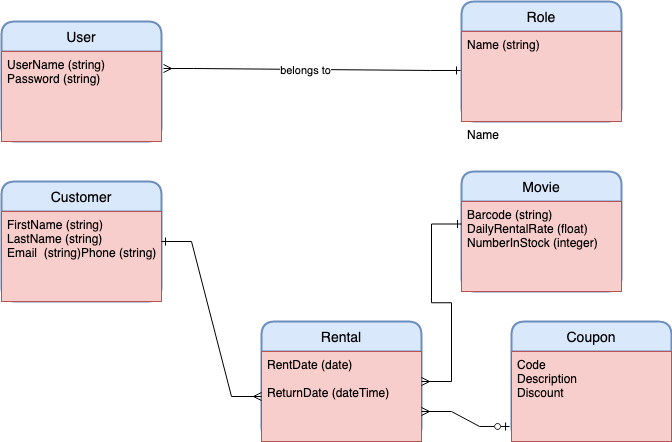

The diagram above was exported from draw.io. Its source (the exported page's mxGraphModel, read from the mxfile embedded in the PNG):
<mxGraphModel dx="783" dy="1614" grid="1" gridSize="10" guides="1" tooltips="1" connect="1" arrows="1" fold="1" page="1" pageScale="1" pageWidth="850" pageHeight="1100" math="0" shadow="0">
  <root>
    <mxCell id="0" />
    <mxCell id="1" parent="0" />
    <mxCell id="FTZhp2eu66Fl233CRzRL-1" value="User" style="swimlane;childLayout=stackLayout;horizontal=1;startSize=30;horizontalStack=0;rounded=1;fontSize=14;fontStyle=0;strokeWidth=2;resizeParent=0;resizeLast=1;shadow=0;dashed=0;align=center;fillColor=#dae8fc;strokeColor=#6c8ebf;" parent="1" vertex="1">
      <mxGeometry x="80" y="-480" width="160" height="120" as="geometry" />
    </mxCell>
    <mxCell id="FTZhp2eu66Fl233CRzRL-2" value="UserName (string)&#10;Password (string)" style="align=left;strokeColor=#b85450;fillColor=#f8cecc;spacingLeft=4;fontSize=12;verticalAlign=top;resizable=0;rotatable=0;part=1;" parent="FTZhp2eu66Fl233CRzRL-1" vertex="1">
      <mxGeometry y="30" width="160" height="90" as="geometry" />
    </mxCell>
    <mxCell id="FTZhp2eu66Fl233CRzRL-7" value="Customer" style="swimlane;childLayout=stackLayout;horizontal=1;startSize=30;horizontalStack=0;rounded=1;fontSize=14;fontStyle=0;strokeWidth=2;resizeParent=0;resizeLast=1;shadow=0;dashed=0;align=center;fillColor=#dae8fc;strokeColor=#6c8ebf;" parent="1" vertex="1">
      <mxGeometry x="80" y="-320" width="160" height="120" as="geometry" />
    </mxCell>
    <mxCell id="FTZhp2eu66Fl233CRzRL-8" value="FirstName (string)&#10;LastName (string)&#10;Email  (string)Phone (string)&#10;" style="align=left;strokeColor=#b85450;fillColor=#f8cecc;spacingLeft=4;fontSize=12;verticalAlign=top;resizable=0;rotatable=0;part=1;" parent="FTZhp2eu66Fl233CRzRL-7" vertex="1">
      <mxGeometry y="30" width="160" height="90" as="geometry" />
    </mxCell>
    <mxCell id="FTZhp2eu66Fl233CRzRL-9" value="Movie" style="swimlane;childLayout=stackLayout;horizontal=1;startSize=30;horizontalStack=0;rounded=1;fontSize=14;fontStyle=0;strokeWidth=2;resizeParent=0;resizeLast=1;shadow=0;dashed=0;align=center;fillColor=#dae8fc;strokeColor=#6c8ebf;" parent="1" vertex="1">
      <mxGeometry x="540" y="-330" width="160" height="120" as="geometry" />
    </mxCell>
    <mxCell id="FTZhp2eu66Fl233CRzRL-10" value="Barcode (string)&#10;DailyRentalRate (float)&#10;NumberInStock (integer)&#10;&#10;" style="align=left;strokeColor=#b85450;fillColor=#f8cecc;spacingLeft=4;fontSize=12;verticalAlign=top;resizable=0;rotatable=0;part=1;" parent="FTZhp2eu66Fl233CRzRL-9" vertex="1">
      <mxGeometry y="30" width="160" height="90" as="geometry" />
    </mxCell>
    <mxCell id="FTZhp2eu66Fl233CRzRL-15" value="Rental" style="swimlane;childLayout=stackLayout;horizontal=1;startSize=30;horizontalStack=0;rounded=1;fontSize=14;fontStyle=0;strokeWidth=2;resizeParent=0;resizeLast=1;shadow=0;dashed=0;align=center;fillColor=#dae8fc;strokeColor=#6c8ebf;" parent="1" vertex="1">
      <mxGeometry x="340" y="-180" width="160" height="120" as="geometry" />
    </mxCell>
    <mxCell id="FTZhp2eu66Fl233CRzRL-16" value="RentDate (date)&#10;&#10;ReturnDate (dateTime)&#10;" style="align=left;strokeColor=#b85450;fillColor=#f8cecc;spacingLeft=4;fontSize=12;verticalAlign=top;resizable=0;rotatable=0;part=1;" parent="FTZhp2eu66Fl233CRzRL-15" vertex="1">
      <mxGeometry y="30" width="160" height="90" as="geometry" />
    </mxCell>
    <mxCell id="FTZhp2eu66Fl233CRzRL-17" value="" style="edgeStyle=entityRelationEdgeStyle;fontSize=12;html=1;endArrow=ERone;startArrow=ERmany;rounded=0;entryX=1;entryY=0.5;entryDx=0;entryDy=0;exitX=0;exitY=0.5;exitDx=0;exitDy=0;endFill=0;" parent="1" source="FTZhp2eu66Fl233CRzRL-16" target="FTZhp2eu66Fl233CRzRL-7" edge="1">
      <mxGeometry width="100" height="100" relative="1" as="geometry">
        <mxPoint x="360" y="-210" as="sourcePoint" />
        <mxPoint x="460" y="-310" as="targetPoint" />
      </mxGeometry>
    </mxCell>
    <mxCell id="FTZhp2eu66Fl233CRzRL-18" value="" style="edgeStyle=entityRelationEdgeStyle;fontSize=12;html=1;endArrow=ERone;startArrow=ERmany;rounded=0;entryX=0;entryY=0.25;entryDx=0;entryDy=0;exitX=1;exitY=0.5;exitDx=0;exitDy=0;endFill=0;" parent="1" source="FTZhp2eu66Fl233CRzRL-15" target="FTZhp2eu66Fl233CRzRL-10" edge="1">
      <mxGeometry width="100" height="100" relative="1" as="geometry">
        <mxPoint x="360" y="-210" as="sourcePoint" />
        <mxPoint x="460" y="-310" as="targetPoint" />
      </mxGeometry>
    </mxCell>
    <mxCell id="FTZhp2eu66Fl233CRzRL-19" value="Coupon" style="swimlane;childLayout=stackLayout;horizontal=1;startSize=30;horizontalStack=0;rounded=1;fontSize=14;fontStyle=0;strokeWidth=2;resizeParent=0;resizeLast=1;shadow=0;dashed=0;align=center;fillColor=#dae8fc;strokeColor=#6c8ebf;" parent="1" vertex="1">
      <mxGeometry x="590" y="-180" width="160" height="120" as="geometry" />
    </mxCell>
    <mxCell id="FTZhp2eu66Fl233CRzRL-20" value="Code&#10;Description&#10;Discount &#10;" style="align=left;strokeColor=#b85450;fillColor=#f8cecc;spacingLeft=4;fontSize=12;verticalAlign=top;resizable=0;rotatable=0;part=1;" parent="FTZhp2eu66Fl233CRzRL-19" vertex="1">
      <mxGeometry y="30" width="160" height="90" as="geometry" />
    </mxCell>
    <mxCell id="FTZhp2eu66Fl233CRzRL-21" value="" style="edgeStyle=entityRelationEdgeStyle;fontSize=12;html=1;endArrow=ERmany;startArrow=ERzeroToOne;rounded=0;exitX=-0.012;exitY=0.833;exitDx=0;exitDy=0;exitPerimeter=0;entryX=1;entryY=0.75;entryDx=0;entryDy=0;startFill=0;" parent="1" source="FTZhp2eu66Fl233CRzRL-20" target="FTZhp2eu66Fl233CRzRL-15" edge="1">
      <mxGeometry width="100" height="100" relative="1" as="geometry">
        <mxPoint x="360" y="40" as="sourcePoint" />
        <mxPoint x="460" y="-60" as="targetPoint" />
      </mxGeometry>
    </mxCell>
    <mxCell id="FTZhp2eu66Fl233CRzRL-22" value="Role" style="swimlane;childLayout=stackLayout;horizontal=1;startSize=30;horizontalStack=0;rounded=1;fontSize=14;fontStyle=0;strokeWidth=2;resizeParent=0;resizeLast=1;shadow=0;dashed=0;align=center;fillColor=#dae8fc;strokeColor=#6c8ebf;" parent="1" vertex="1">
      <mxGeometry x="540" y="-500" width="160" height="120" as="geometry" />
    </mxCell>
    <mxCell id="FTZhp2eu66Fl233CRzRL-23" value="Name (string)" style="align=left;strokeColor=#b85450;fillColor=#f8cecc;spacingLeft=4;fontSize=12;verticalAlign=top;resizable=0;rotatable=0;part=1;" parent="FTZhp2eu66Fl233CRzRL-22" vertex="1">
      <mxGeometry y="30" width="160" height="90" as="geometry" />
    </mxCell>
    <mxCell id="FTZhp2eu66Fl233CRzRL-25" value="Name" style="align=left;strokeColor=none;fillColor=none;spacingLeft=4;fontSize=12;verticalAlign=top;resizable=0;rotatable=0;part=1;" parent="FTZhp2eu66Fl233CRzRL-22" vertex="1">
      <mxGeometry y="120" width="160" as="geometry" />
    </mxCell>
    <mxCell id="FTZhp2eu66Fl233CRzRL-24" value="" style="edgeStyle=entityRelationEdgeStyle;fontSize=12;html=1;endArrow=ERone;startArrow=ERmany;rounded=0;entryX=-0.006;entryY=0.433;entryDx=0;entryDy=0;entryPerimeter=0;exitX=1.013;exitY=0.189;exitDx=0;exitDy=0;exitPerimeter=0;endFill=0;" parent="1" source="FTZhp2eu66Fl233CRzRL-2" target="FTZhp2eu66Fl233CRzRL-23" edge="1">
      <mxGeometry width="100" height="100" relative="1" as="geometry">
        <mxPoint x="360" y="-400" as="sourcePoint" />
        <mxPoint x="460" y="-500" as="targetPoint" />
      </mxGeometry>
    </mxCell>
    <mxCell id="FTZhp2eu66Fl233CRzRL-26" value="&lt;div&gt;belongs to&lt;/div&gt;" style="edgeLabel;html=1;align=center;verticalAlign=middle;resizable=0;points=[];" parent="FTZhp2eu66Fl233CRzRL-24" vertex="1" connectable="0">
      <mxGeometry x="-0.0506" relative="1" as="geometry">
        <mxPoint y="1" as="offset" />
      </mxGeometry>
    </mxCell>
  </root>
</mxGraphModel>